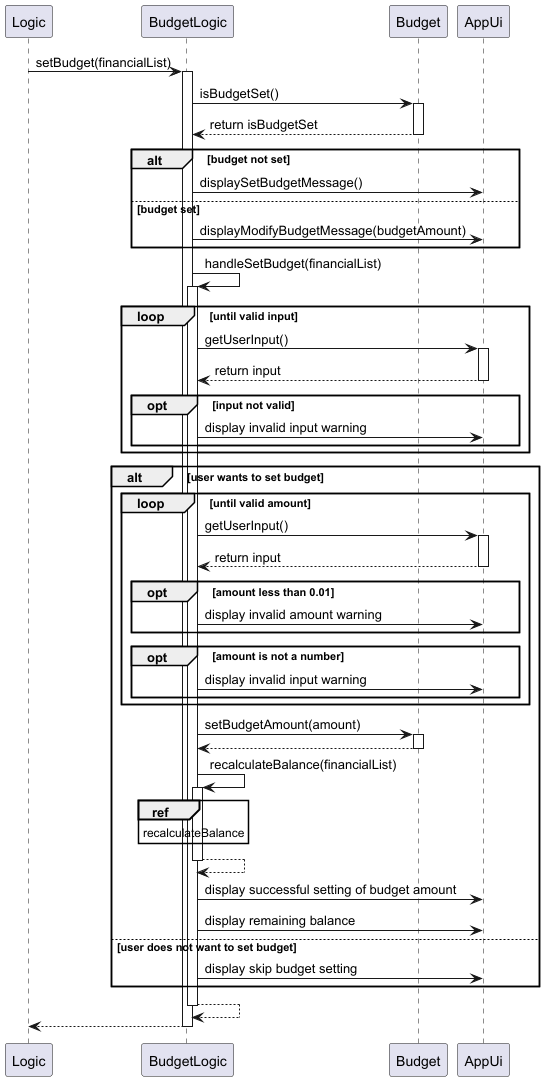

The diagram above was rendered by PlantUML. Its source (embedded in the PNG):
@startuml

participant Logic
participant BudgetLogic
participant Budget
participant AppUi

Logic -> BudgetLogic: setBudget(financialList)
activate BudgetLogic
BudgetLogic -> Budget: isBudgetSet()
activate Budget
Budget --> BudgetLogic: return isBudgetSet
deactivate Budget

alt budget not set
    BudgetLogic -> AppUi: displaySetBudgetMessage()

else budget set
    BudgetLogic -> AppUi: displayModifyBudgetMessage(budgetAmount)
end

BudgetLogic -> BudgetLogic: handleSetBudget(financialList)
activate BudgetLogic
loop until valid input
    BudgetLogic -> AppUi: getUserInput()
    activate AppUi
    AppUi --> BudgetLogic: return input
    deactivate AppUi

    opt input not valid
        BudgetLogic -> AppUi: display invalid input warning
    end
end

alt user wants to set budget
    loop until valid amount
        BudgetLogic -> AppUi: getUserInput()
        activate AppUi
        AppUi --> BudgetLogic: return input
        deactivate AppUi

        opt amount less than 0.01
            BudgetLogic -> AppUi: display invalid amount warning
        end
        opt amount is not a number
            BudgetLogic -> AppUi: display invalid input warning
        end
    end
    BudgetLogic -> Budget: setBudgetAmount(amount)
    activate Budget
    Budget --> BudgetLogic
    deactivate Budget
    BudgetLogic -> BudgetLogic: recalculateBalance(financialList)
    activate BudgetLogic
    ref over BudgetLogic
        recalculateBalance
    end
    BudgetLogic --> BudgetLogic
    deactivate BudgetLogic
    BudgetLogic -> AppUi: display successful setting of budget amount
    BudgetLogic -> AppUi: display remaining balance

else user does not want to set budget
    BudgetLogic -> AppUi: display skip budget setting
end

BudgetLogic --> BudgetLogic
deactivate BudgetLogic
BudgetLogic --> Logic
deactivate BudgetLogic
deactivate Logic
@enduml